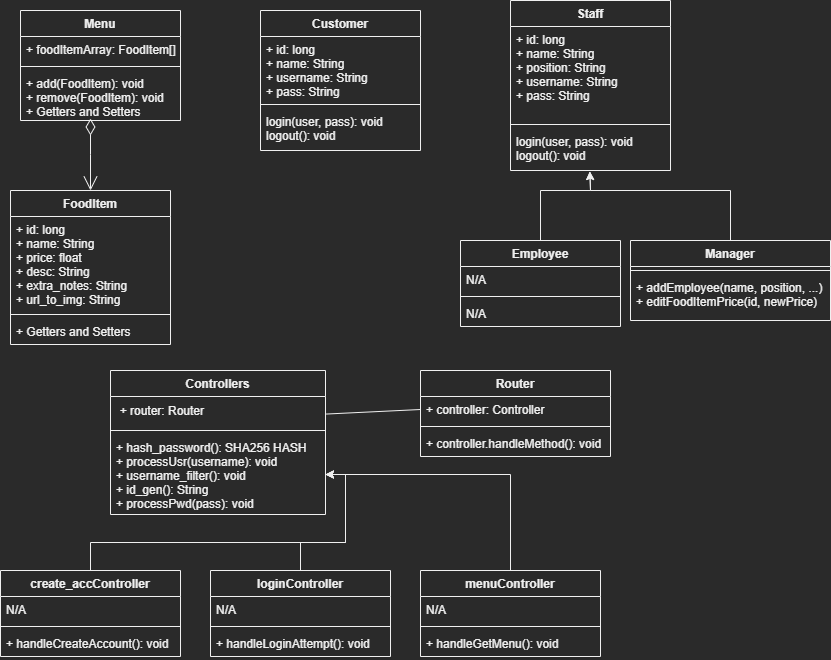

The diagram above was exported from draw.io. Its source (the exported page's mxGraphModel, read from the mxfile embedded in the PNG):
<mxGraphModel dx="730" dy="291" grid="1" gridSize="10" guides="1" tooltips="1" connect="1" arrows="1" fold="1" page="1" pageScale="1" pageWidth="850" pageHeight="1100" math="0" shadow="0">
  <root>
    <mxCell id="0" />
    <mxCell id="1" parent="0" />
    <mxCell id="BM-hwBQUzM0qk4UlZ55B-1" value="Menu" style="swimlane;fontStyle=1;align=center;verticalAlign=top;childLayout=stackLayout;horizontal=1;startSize=26;horizontalStack=0;resizeParent=1;resizeParentMax=0;resizeLast=0;collapsible=1;marginBottom=0;" parent="1" vertex="1">
      <mxGeometry x="40" y="80" width="160" height="110" as="geometry" />
    </mxCell>
    <mxCell id="BM-hwBQUzM0qk4UlZ55B-2" value="+ foodItemArray: FoodItem[]" style="text;strokeColor=none;fillColor=none;align=left;verticalAlign=top;spacingLeft=4;spacingRight=4;overflow=hidden;rotatable=0;points=[[0,0.5],[1,0.5]];portConstraint=eastwest;" parent="BM-hwBQUzM0qk4UlZ55B-1" vertex="1">
      <mxGeometry y="26" width="160" height="26" as="geometry" />
    </mxCell>
    <mxCell id="BM-hwBQUzM0qk4UlZ55B-3" value="" style="line;strokeWidth=1;fillColor=none;align=left;verticalAlign=middle;spacingTop=-1;spacingLeft=3;spacingRight=3;rotatable=0;labelPosition=right;points=[];portConstraint=eastwest;strokeColor=inherit;" parent="BM-hwBQUzM0qk4UlZ55B-1" vertex="1">
      <mxGeometry y="52" width="160" height="8" as="geometry" />
    </mxCell>
    <mxCell id="BM-hwBQUzM0qk4UlZ55B-4" value="+ add(FoodItem): void&#10;+ remove(FoodItem): void&#10;+ Getters and Setters" style="text;strokeColor=none;fillColor=none;align=left;verticalAlign=top;spacingLeft=4;spacingRight=4;overflow=hidden;rotatable=0;points=[[0,0.5],[1,0.5]];portConstraint=eastwest;" parent="BM-hwBQUzM0qk4UlZ55B-1" vertex="1">
      <mxGeometry y="60" width="160" height="50" as="geometry" />
    </mxCell>
    <mxCell id="BM-hwBQUzM0qk4UlZ55B-5" value="Staff" style="swimlane;fontStyle=1;align=center;verticalAlign=top;childLayout=stackLayout;horizontal=1;startSize=26;horizontalStack=0;resizeParent=1;resizeParentMax=0;resizeLast=0;collapsible=1;marginBottom=0;" parent="1" vertex="1">
      <mxGeometry x="530" y="70" width="160" height="170" as="geometry" />
    </mxCell>
    <mxCell id="BM-hwBQUzM0qk4UlZ55B-6" value="+ id: long&#10;+ name: String&#10;+ position: String&#10;+ username: String&#10;+ pass: String" style="text;strokeColor=none;fillColor=none;align=left;verticalAlign=top;spacingLeft=4;spacingRight=4;overflow=hidden;rotatable=0;points=[[0,0.5],[1,0.5]];portConstraint=eastwest;" parent="BM-hwBQUzM0qk4UlZ55B-5" vertex="1">
      <mxGeometry y="26" width="160" height="94" as="geometry" />
    </mxCell>
    <mxCell id="BM-hwBQUzM0qk4UlZ55B-7" value="" style="line;strokeWidth=1;fillColor=none;align=left;verticalAlign=middle;spacingTop=-1;spacingLeft=3;spacingRight=3;rotatable=0;labelPosition=right;points=[];portConstraint=eastwest;strokeColor=inherit;" parent="BM-hwBQUzM0qk4UlZ55B-5" vertex="1">
      <mxGeometry y="120" width="160" height="8" as="geometry" />
    </mxCell>
    <mxCell id="BM-hwBQUzM0qk4UlZ55B-8" value="login(user, pass): void&#10;logout(): void" style="text;strokeColor=none;fillColor=none;align=left;verticalAlign=top;spacingLeft=4;spacingRight=4;overflow=hidden;rotatable=0;points=[[0,0.5],[1,0.5]];portConstraint=eastwest;" parent="BM-hwBQUzM0qk4UlZ55B-5" vertex="1">
      <mxGeometry y="128" width="160" height="42" as="geometry" />
    </mxCell>
    <mxCell id="BM-hwBQUzM0qk4UlZ55B-9" value="Manager" style="swimlane;fontStyle=1;align=center;verticalAlign=top;childLayout=stackLayout;horizontal=1;startSize=26;horizontalStack=0;resizeParent=1;resizeParentMax=0;resizeLast=0;collapsible=1;marginBottom=0;" parent="1" vertex="1">
      <mxGeometry x="650" y="310" width="200" height="80" as="geometry" />
    </mxCell>
    <mxCell id="BM-hwBQUzM0qk4UlZ55B-11" value="" style="line;strokeWidth=1;fillColor=none;align=left;verticalAlign=middle;spacingTop=-1;spacingLeft=3;spacingRight=3;rotatable=0;labelPosition=right;points=[];portConstraint=eastwest;strokeColor=inherit;" parent="BM-hwBQUzM0qk4UlZ55B-9" vertex="1">
      <mxGeometry y="26" width="200" height="8" as="geometry" />
    </mxCell>
    <mxCell id="BM-hwBQUzM0qk4UlZ55B-12" value="+ addEmployee(name, position, ...)&#10;+ editFoodItemPrice(id, newPrice)" style="text;strokeColor=none;fillColor=none;align=left;verticalAlign=top;spacingLeft=4;spacingRight=4;overflow=hidden;rotatable=0;points=[[0,0.5],[1,0.5]];portConstraint=eastwest;" parent="BM-hwBQUzM0qk4UlZ55B-9" vertex="1">
      <mxGeometry y="34" width="200" height="46" as="geometry" />
    </mxCell>
    <mxCell id="BM-hwBQUzM0qk4UlZ55B-13" value="FoodItem" style="swimlane;fontStyle=1;align=center;verticalAlign=top;childLayout=stackLayout;horizontal=1;startSize=26;horizontalStack=0;resizeParent=1;resizeParentMax=0;resizeLast=0;collapsible=1;marginBottom=0;" parent="1" vertex="1">
      <mxGeometry x="30" y="260" width="160" height="154" as="geometry" />
    </mxCell>
    <mxCell id="BM-hwBQUzM0qk4UlZ55B-14" value="+ id: long&#10;+ name: String&#10;+ price: float&#10;+ desc: String&#10;+ extra_notes: String&#10;+ url_to_img: String" style="text;strokeColor=none;fillColor=none;align=left;verticalAlign=top;spacingLeft=4;spacingRight=4;overflow=hidden;rotatable=0;points=[[0,0.5],[1,0.5]];portConstraint=eastwest;" parent="BM-hwBQUzM0qk4UlZ55B-13" vertex="1">
      <mxGeometry y="26" width="160" height="94" as="geometry" />
    </mxCell>
    <mxCell id="BM-hwBQUzM0qk4UlZ55B-15" value="" style="line;strokeWidth=1;fillColor=none;align=left;verticalAlign=middle;spacingTop=-1;spacingLeft=3;spacingRight=3;rotatable=0;labelPosition=right;points=[];portConstraint=eastwest;strokeColor=inherit;" parent="BM-hwBQUzM0qk4UlZ55B-13" vertex="1">
      <mxGeometry y="120" width="160" height="8" as="geometry" />
    </mxCell>
    <mxCell id="BM-hwBQUzM0qk4UlZ55B-16" value="+ Getters and Setters" style="text;strokeColor=none;fillColor=none;align=left;verticalAlign=top;spacingLeft=4;spacingRight=4;overflow=hidden;rotatable=0;points=[[0,0.5],[1,0.5]];portConstraint=eastwest;" parent="BM-hwBQUzM0qk4UlZ55B-13" vertex="1">
      <mxGeometry y="128" width="160" height="26" as="geometry" />
    </mxCell>
    <mxCell id="zHB_PHRCmJvBuThM_DU8-4" value="" style="endArrow=open;html=1;endSize=12;startArrow=diamondThin;startSize=14;startFill=0;edgeStyle=orthogonalEdgeStyle;align=left;verticalAlign=bottom;rounded=0;entryX=0.5;entryY=0;entryDx=0;entryDy=0;" parent="1" target="BM-hwBQUzM0qk4UlZ55B-13" edge="1">
      <mxGeometry x="-1" y="3" relative="1" as="geometry">
        <mxPoint x="110" y="188" as="sourcePoint" />
        <mxPoint x="450" y="238" as="targetPoint" />
        <Array as="points">
          <mxPoint x="110" y="224" />
          <mxPoint x="110" y="224" />
        </Array>
      </mxGeometry>
    </mxCell>
    <mxCell id="zHB_PHRCmJvBuThM_DU8-6" value="Employee" style="swimlane;fontStyle=1;align=center;verticalAlign=top;childLayout=stackLayout;horizontal=1;startSize=26;horizontalStack=0;resizeParent=1;resizeParentMax=0;resizeLast=0;collapsible=1;marginBottom=0;" parent="1" vertex="1">
      <mxGeometry x="480" y="310" width="160" height="86" as="geometry" />
    </mxCell>
    <mxCell id="zHB_PHRCmJvBuThM_DU8-7" value="N/A" style="text;strokeColor=none;fillColor=none;align=left;verticalAlign=top;spacingLeft=4;spacingRight=4;overflow=hidden;rotatable=0;points=[[0,0.5],[1,0.5]];portConstraint=eastwest;" parent="zHB_PHRCmJvBuThM_DU8-6" vertex="1">
      <mxGeometry y="26" width="160" height="26" as="geometry" />
    </mxCell>
    <mxCell id="zHB_PHRCmJvBuThM_DU8-8" value="" style="line;strokeWidth=1;fillColor=none;align=left;verticalAlign=middle;spacingTop=-1;spacingLeft=3;spacingRight=3;rotatable=0;labelPosition=right;points=[];portConstraint=eastwest;strokeColor=inherit;" parent="zHB_PHRCmJvBuThM_DU8-6" vertex="1">
      <mxGeometry y="52" width="160" height="8" as="geometry" />
    </mxCell>
    <mxCell id="zHB_PHRCmJvBuThM_DU8-9" value="N/A" style="text;strokeColor=none;fillColor=none;align=left;verticalAlign=top;spacingLeft=4;spacingRight=4;overflow=hidden;rotatable=0;points=[[0,0.5],[1,0.5]];portConstraint=eastwest;" parent="zHB_PHRCmJvBuThM_DU8-6" vertex="1">
      <mxGeometry y="60" width="160" height="26" as="geometry" />
    </mxCell>
    <mxCell id="a_oDX2DVrS_gs5HMyWNk-1" value="" style="endArrow=classic;html=1;rounded=0;entryX=0.496;entryY=1.026;entryDx=0;entryDy=0;entryPerimeter=0;exitX=0.5;exitY=0;exitDx=0;exitDy=0;" parent="1" source="zHB_PHRCmJvBuThM_DU8-6" target="BM-hwBQUzM0qk4UlZ55B-8" edge="1">
      <mxGeometry width="50" height="50" relative="1" as="geometry">
        <mxPoint x="440" y="300" as="sourcePoint" />
        <mxPoint x="490" y="250" as="targetPoint" />
        <Array as="points">
          <mxPoint x="560" y="260" />
          <mxPoint x="610" y="260" />
        </Array>
      </mxGeometry>
    </mxCell>
    <mxCell id="a_oDX2DVrS_gs5HMyWNk-2" value="" style="endArrow=classic;html=1;rounded=0;exitX=0.5;exitY=0;exitDx=0;exitDy=0;entryX=0.496;entryY=1.022;entryDx=0;entryDy=0;entryPerimeter=0;" parent="1" source="BM-hwBQUzM0qk4UlZ55B-9" target="BM-hwBQUzM0qk4UlZ55B-8" edge="1">
      <mxGeometry width="50" height="50" relative="1" as="geometry">
        <mxPoint x="569.9999999999999" y="320" as="sourcePoint" />
        <mxPoint x="610" y="230" as="targetPoint" />
        <Array as="points">
          <mxPoint x="750" y="260" />
          <mxPoint x="610" y="260" />
        </Array>
      </mxGeometry>
    </mxCell>
    <mxCell id="mv8up9QOlFsigVZWHc2T-1" value="Customer" style="swimlane;fontStyle=1;align=center;verticalAlign=top;childLayout=stackLayout;horizontal=1;startSize=26;horizontalStack=0;resizeParent=1;resizeParentMax=0;resizeLast=0;collapsible=1;marginBottom=0;" vertex="1" parent="1">
      <mxGeometry x="280" y="80" width="160" height="140" as="geometry" />
    </mxCell>
    <mxCell id="mv8up9QOlFsigVZWHc2T-2" value="+ id: long&#10;+ name: String&#10;+ username: String&#10;+ pass: String" style="text;strokeColor=none;fillColor=none;align=left;verticalAlign=top;spacingLeft=4;spacingRight=4;overflow=hidden;rotatable=0;points=[[0,0.5],[1,0.5]];portConstraint=eastwest;" vertex="1" parent="mv8up9QOlFsigVZWHc2T-1">
      <mxGeometry y="26" width="160" height="64" as="geometry" />
    </mxCell>
    <mxCell id="mv8up9QOlFsigVZWHc2T-3" value="" style="line;strokeWidth=1;fillColor=none;align=left;verticalAlign=middle;spacingTop=-1;spacingLeft=3;spacingRight=3;rotatable=0;labelPosition=right;points=[];portConstraint=eastwest;strokeColor=inherit;" vertex="1" parent="mv8up9QOlFsigVZWHc2T-1">
      <mxGeometry y="90" width="160" height="8" as="geometry" />
    </mxCell>
    <mxCell id="mv8up9QOlFsigVZWHc2T-4" value="login(user, pass): void&#10;logout(): void" style="text;strokeColor=none;fillColor=none;align=left;verticalAlign=top;spacingLeft=4;spacingRight=4;overflow=hidden;rotatable=0;points=[[0,0.5],[1,0.5]];portConstraint=eastwest;" vertex="1" parent="mv8up9QOlFsigVZWHc2T-1">
      <mxGeometry y="98" width="160" height="42" as="geometry" />
    </mxCell>
    <mxCell id="mv8up9QOlFsigVZWHc2T-9" value="Router" style="swimlane;fontStyle=1;align=center;verticalAlign=top;childLayout=stackLayout;horizontal=1;startSize=26;horizontalStack=0;resizeParent=1;resizeParentMax=0;resizeLast=0;collapsible=1;marginBottom=0;" vertex="1" parent="1">
      <mxGeometry x="440" y="440" width="190" height="86" as="geometry" />
    </mxCell>
    <mxCell id="mv8up9QOlFsigVZWHc2T-10" value="+ controller: Controller" style="text;strokeColor=none;fillColor=none;align=left;verticalAlign=top;spacingLeft=4;spacingRight=4;overflow=hidden;rotatable=0;points=[[0,0.5],[1,0.5]];portConstraint=eastwest;" vertex="1" parent="mv8up9QOlFsigVZWHc2T-9">
      <mxGeometry y="26" width="190" height="26" as="geometry" />
    </mxCell>
    <mxCell id="mv8up9QOlFsigVZWHc2T-11" value="" style="line;strokeWidth=1;fillColor=none;align=left;verticalAlign=middle;spacingTop=-1;spacingLeft=3;spacingRight=3;rotatable=0;labelPosition=right;points=[];portConstraint=eastwest;strokeColor=inherit;" vertex="1" parent="mv8up9QOlFsigVZWHc2T-9">
      <mxGeometry y="52" width="190" height="8" as="geometry" />
    </mxCell>
    <mxCell id="mv8up9QOlFsigVZWHc2T-12" value="+ controller.handleMethod(): void" style="text;strokeColor=none;fillColor=none;align=left;verticalAlign=top;spacingLeft=4;spacingRight=4;overflow=hidden;rotatable=0;points=[[0,0.5],[1,0.5]];portConstraint=eastwest;" vertex="1" parent="mv8up9QOlFsigVZWHc2T-9">
      <mxGeometry y="60" width="190" height="26" as="geometry" />
    </mxCell>
    <mxCell id="mv8up9QOlFsigVZWHc2T-26" value="" style="endArrow=none;html=1;rounded=0;entryX=0;entryY=0.5;entryDx=0;entryDy=0;startArrow=none;exitX=1.003;exitY=0.585;exitDx=0;exitDy=0;exitPerimeter=0;" edge="1" parent="1" source="mv8up9QOlFsigVZWHc2T-37" target="mv8up9QOlFsigVZWHc2T-10">
      <mxGeometry width="50" height="50" relative="1" as="geometry">
        <mxPoint x="350" y="490" as="sourcePoint" />
        <mxPoint x="470" y="560" as="targetPoint" />
        <Array as="points" />
      </mxGeometry>
    </mxCell>
    <mxCell id="mv8up9QOlFsigVZWHc2T-13" value="Controllers" style="swimlane;fontStyle=1;align=center;verticalAlign=top;childLayout=stackLayout;horizontal=1;startSize=26;horizontalStack=0;resizeParent=1;resizeParentMax=0;resizeLast=0;collapsible=1;marginBottom=0;" vertex="1" parent="1">
      <mxGeometry x="130" y="440" width="215" height="144" as="geometry" />
    </mxCell>
    <mxCell id="mv8up9QOlFsigVZWHc2T-37" value="+ router: Router&amp;nbsp; &amp;nbsp; &amp;nbsp; &amp;nbsp; &amp;nbsp; &amp;nbsp; &amp;nbsp; &amp;nbsp; &amp;nbsp; &amp;nbsp; &amp;nbsp; &amp;nbsp; &amp;nbsp; &amp;nbsp; &amp;nbsp; &amp;nbsp; &amp;nbsp;&amp;nbsp;" style="text;html=1;align=center;verticalAlign=middle;resizable=0;points=[];autosize=1;strokeColor=none;fillColor=none;" vertex="1" parent="mv8up9QOlFsigVZWHc2T-13">
      <mxGeometry y="26" width="215" height="30" as="geometry" />
    </mxCell>
    <mxCell id="mv8up9QOlFsigVZWHc2T-15" value="" style="line;strokeWidth=1;fillColor=none;align=left;verticalAlign=middle;spacingTop=-1;spacingLeft=3;spacingRight=3;rotatable=0;labelPosition=right;points=[];portConstraint=eastwest;strokeColor=inherit;" vertex="1" parent="mv8up9QOlFsigVZWHc2T-13">
      <mxGeometry y="56" width="215" height="8" as="geometry" />
    </mxCell>
    <mxCell id="mv8up9QOlFsigVZWHc2T-16" value="+ hash_password(): SHA256 HASH&#10;+ processUsr(username): void&#10;+ username_filter(): void&#10;+ id_gen(): String&#10;+ processPwd(pass): void" style="text;strokeColor=none;fillColor=none;align=left;verticalAlign=top;spacingLeft=4;spacingRight=4;overflow=hidden;rotatable=0;points=[[0,0.5],[1,0.5]];portConstraint=eastwest;" vertex="1" parent="mv8up9QOlFsigVZWHc2T-13">
      <mxGeometry y="64" width="215" height="80" as="geometry" />
    </mxCell>
    <mxCell id="mv8up9QOlFsigVZWHc2T-50" style="edgeStyle=orthogonalEdgeStyle;rounded=0;orthogonalLoop=1;jettySize=auto;html=1;exitX=0.5;exitY=0;exitDx=0;exitDy=0;entryX=1;entryY=0.5;entryDx=0;entryDy=0;" edge="1" parent="1" source="mv8up9QOlFsigVZWHc2T-38" target="mv8up9QOlFsigVZWHc2T-16">
      <mxGeometry relative="1" as="geometry">
        <mxPoint x="240" y="600.0000000000001" as="targetPoint" />
      </mxGeometry>
    </mxCell>
    <mxCell id="mv8up9QOlFsigVZWHc2T-38" value="create_accController" style="swimlane;fontStyle=1;align=center;verticalAlign=top;childLayout=stackLayout;horizontal=1;startSize=26;horizontalStack=0;resizeParent=1;resizeParentMax=0;resizeLast=0;collapsible=1;marginBottom=0;" vertex="1" parent="1">
      <mxGeometry x="20" y="640" width="180" height="86" as="geometry" />
    </mxCell>
    <mxCell id="mv8up9QOlFsigVZWHc2T-39" value="N/A" style="text;strokeColor=none;fillColor=none;align=left;verticalAlign=top;spacingLeft=4;spacingRight=4;overflow=hidden;rotatable=0;points=[[0,0.5],[1,0.5]];portConstraint=eastwest;" vertex="1" parent="mv8up9QOlFsigVZWHc2T-38">
      <mxGeometry y="26" width="180" height="26" as="geometry" />
    </mxCell>
    <mxCell id="mv8up9QOlFsigVZWHc2T-40" value="" style="line;strokeWidth=1;fillColor=none;align=left;verticalAlign=middle;spacingTop=-1;spacingLeft=3;spacingRight=3;rotatable=0;labelPosition=right;points=[];portConstraint=eastwest;strokeColor=inherit;" vertex="1" parent="mv8up9QOlFsigVZWHc2T-38">
      <mxGeometry y="52" width="180" height="8" as="geometry" />
    </mxCell>
    <mxCell id="mv8up9QOlFsigVZWHc2T-41" value="+ handleCreateAccount(): void" style="text;strokeColor=none;fillColor=none;align=left;verticalAlign=top;spacingLeft=4;spacingRight=4;overflow=hidden;rotatable=0;points=[[0,0.5],[1,0.5]];portConstraint=eastwest;" vertex="1" parent="mv8up9QOlFsigVZWHc2T-38">
      <mxGeometry y="60" width="180" height="26" as="geometry" />
    </mxCell>
    <mxCell id="mv8up9QOlFsigVZWHc2T-51" style="edgeStyle=orthogonalEdgeStyle;rounded=0;orthogonalLoop=1;jettySize=auto;html=1;exitX=0.5;exitY=0;exitDx=0;exitDy=0;entryX=1;entryY=0.5;entryDx=0;entryDy=0;" edge="1" parent="1" source="mv8up9QOlFsigVZWHc2T-42" target="mv8up9QOlFsigVZWHc2T-16">
      <mxGeometry relative="1" as="geometry">
        <mxPoint x="240" y="600.0000000000001" as="targetPoint" />
      </mxGeometry>
    </mxCell>
    <mxCell id="mv8up9QOlFsigVZWHc2T-42" value="loginController" style="swimlane;fontStyle=1;align=center;verticalAlign=top;childLayout=stackLayout;horizontal=1;startSize=26;horizontalStack=0;resizeParent=1;resizeParentMax=0;resizeLast=0;collapsible=1;marginBottom=0;" vertex="1" parent="1">
      <mxGeometry x="230" y="640" width="180" height="86" as="geometry" />
    </mxCell>
    <mxCell id="mv8up9QOlFsigVZWHc2T-43" value="N/A" style="text;strokeColor=none;fillColor=none;align=left;verticalAlign=top;spacingLeft=4;spacingRight=4;overflow=hidden;rotatable=0;points=[[0,0.5],[1,0.5]];portConstraint=eastwest;" vertex="1" parent="mv8up9QOlFsigVZWHc2T-42">
      <mxGeometry y="26" width="180" height="26" as="geometry" />
    </mxCell>
    <mxCell id="mv8up9QOlFsigVZWHc2T-44" value="" style="line;strokeWidth=1;fillColor=none;align=left;verticalAlign=middle;spacingTop=-1;spacingLeft=3;spacingRight=3;rotatable=0;labelPosition=right;points=[];portConstraint=eastwest;strokeColor=inherit;" vertex="1" parent="mv8up9QOlFsigVZWHc2T-42">
      <mxGeometry y="52" width="180" height="8" as="geometry" />
    </mxCell>
    <mxCell id="mv8up9QOlFsigVZWHc2T-45" value="+ handleLoginAttempt(): void" style="text;strokeColor=none;fillColor=none;align=left;verticalAlign=top;spacingLeft=4;spacingRight=4;overflow=hidden;rotatable=0;points=[[0,0.5],[1,0.5]];portConstraint=eastwest;" vertex="1" parent="mv8up9QOlFsigVZWHc2T-42">
      <mxGeometry y="60" width="180" height="26" as="geometry" />
    </mxCell>
    <mxCell id="mv8up9QOlFsigVZWHc2T-52" style="edgeStyle=orthogonalEdgeStyle;rounded=0;orthogonalLoop=1;jettySize=auto;html=1;exitX=0.5;exitY=0;exitDx=0;exitDy=0;entryX=1;entryY=0.5;entryDx=0;entryDy=0;" edge="1" parent="1" source="mv8up9QOlFsigVZWHc2T-46" target="mv8up9QOlFsigVZWHc2T-16">
      <mxGeometry relative="1" as="geometry">
        <mxPoint x="240" y="600.0000000000001" as="targetPoint" />
      </mxGeometry>
    </mxCell>
    <mxCell id="mv8up9QOlFsigVZWHc2T-46" value="menuController" style="swimlane;fontStyle=1;align=center;verticalAlign=top;childLayout=stackLayout;horizontal=1;startSize=26;horizontalStack=0;resizeParent=1;resizeParentMax=0;resizeLast=0;collapsible=1;marginBottom=0;" vertex="1" parent="1">
      <mxGeometry x="440" y="640" width="180" height="86" as="geometry" />
    </mxCell>
    <mxCell id="mv8up9QOlFsigVZWHc2T-47" value="N/A" style="text;strokeColor=none;fillColor=none;align=left;verticalAlign=top;spacingLeft=4;spacingRight=4;overflow=hidden;rotatable=0;points=[[0,0.5],[1,0.5]];portConstraint=eastwest;" vertex="1" parent="mv8up9QOlFsigVZWHc2T-46">
      <mxGeometry y="26" width="180" height="26" as="geometry" />
    </mxCell>
    <mxCell id="mv8up9QOlFsigVZWHc2T-48" value="" style="line;strokeWidth=1;fillColor=none;align=left;verticalAlign=middle;spacingTop=-1;spacingLeft=3;spacingRight=3;rotatable=0;labelPosition=right;points=[];portConstraint=eastwest;strokeColor=inherit;" vertex="1" parent="mv8up9QOlFsigVZWHc2T-46">
      <mxGeometry y="52" width="180" height="8" as="geometry" />
    </mxCell>
    <mxCell id="mv8up9QOlFsigVZWHc2T-49" value="+ handleGetMenu(): void" style="text;strokeColor=none;fillColor=none;align=left;verticalAlign=top;spacingLeft=4;spacingRight=4;overflow=hidden;rotatable=0;points=[[0,0.5],[1,0.5]];portConstraint=eastwest;" vertex="1" parent="mv8up9QOlFsigVZWHc2T-46">
      <mxGeometry y="60" width="180" height="26" as="geometry" />
    </mxCell>
  </root>
</mxGraphModel>